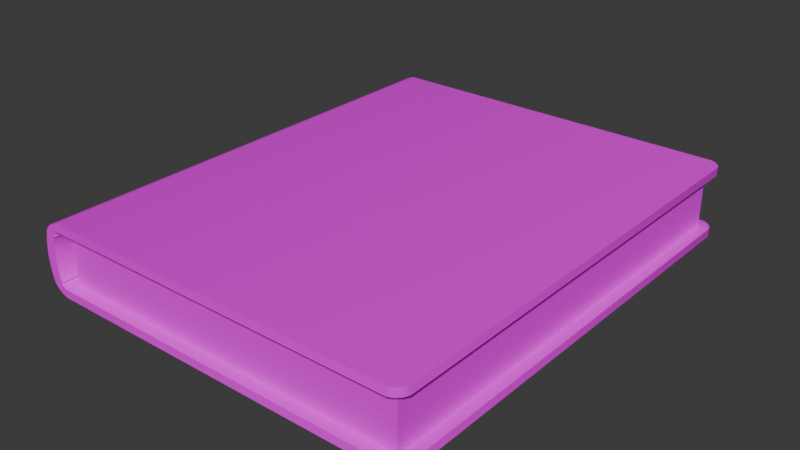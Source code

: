 # Source: Libros.blend  (saved by Blender 4.3.32; exported with 4.5.12 LTS)
import bpy
from mathutils import Matrix  # noqa: F401  (used for matrix-valued properties, if any)

bpy.ops.wm.read_factory_settings(use_empty=True)
scene = bpy.context.scene
scene.name = 'Scene'

# ---- collections
col_libros = bpy.data.collections.new('Libros'); scene.collection.children.link(col_libros)

# ---- images (referenced by path relative to the original .blend; pixels are not part of the script)
import os
ASSET_DIR = os.environ.get("B2B_ASSET_DIR", "")  # directory of the original .blend (textures are referenced by path, not embedded)
HERE = os.path.dirname(os.path.abspath(__file__))  # packed textures are extracted next to this script under _unpacked/

def load_image(name, relpath, width, height, colorspace="sRGB"):
    """Load a texture the original file referenced (path relative to the .blend, or extracted next to this script)."""
    p = next((c for c in (os.path.join(HERE, relpath), os.path.join(ASSET_DIR, relpath)) if relpath and os.path.exists(c)), "")
    if p:
        img = bpy.data.images.load(p, check_existing=True)
        img.name = name
    else:  # same state as the original file: an image datablock whose file is absent (Cycles renders it pink)
        img = bpy.data.images.new(name, width, height)
        img.source = "FILE"
        img.filepath = "//" + (relpath or name)
    img.colorspace_settings.name = colorspace
    return img
img_libro_parlante_basecolor_png_001 = load_image('Libro_Parlante_BaseColor.png.001', 'Texturas_Libro_Parlante/Libro_Parlante_BaseColor.png', 1024, 1024, 'sRGB')

# ---- materials (node trees are filled in below, after node groups)
mat_libro = bpy.data.materials.new('Libro')
mat_libro.alpha_threshold = 0.0
mat_libro.roughness = 0.5
mat_libro.line_color = (0.0, 0.0, 0.0, 1.0)

# ---- node groups
ng_smooth_by_angle = bpy.data.node_groups.new('Smooth by Angle', 'GeometryNodeTree')
_s = ng_smooth_by_angle.interface.new_socket(name='Mesh', in_out='OUTPUT', socket_type='NodeSocketGeometry')
_s = ng_smooth_by_angle.interface.new_socket(name='Mesh', in_out='INPUT', socket_type='NodeSocketGeometry')
_s = ng_smooth_by_angle.interface.new_socket(name='Angle', in_out='INPUT', socket_type='NodeSocketFloat')
_s.subtype = 'ANGLE'
_s.default_value = 0.5236
_s.min_value = 0.0
_s.max_value = 3.142
_s.description = 'Maximum face angle for smooth edges'
_s = ng_smooth_by_angle.interface.new_socket(name='Ignore Sharpness', in_out='INPUT', socket_type='NodeSocketBool')
_s.force_non_field = True
ng_smooth_by_angle.description = 'Set the sharpness of mesh edges based on the angle between the neighboring faces'
ng_smooth_by_angle.is_modifier = True
_N = ng_smooth_by_angle.nodes; _L = ng_smooth_by_angle.links
n0 = _N.new('GeometryNodeSetShadeSmooth'); n0.name = 'Set Shade Smooth'; n0.location = (120, -80)
n0.domain = 'EDGE'
n1 = _N.new('GeometryNodeSetShadeSmooth'); n1.name = 'Set Shade Smooth.001'; n1.location = (300, -80)
n2 = _N.new('NodeGroupOutput'); n2.name = 'Group Output'; n2.location = (480, -80)
n3 = _N.new('GeometryNodeInputMeshEdgeAngle'); n3.name = 'Edge Angle'; n3.location = (-440, -240)
n4 = _N.new('NodeGroupInput'); n4.name = 'Group Input'; n4.location = (-80, -80)
n5 = _N.new('GeometryNodeInputEdgeSmooth'); n5.name = 'Is Edge Smooth'; n5.location = (-260, -120)
n6 = _N.new('GeometryNodeInputShadeSmooth'); n6.name = 'Is Shade Smooth'; n6.location = (-440, -397)
n7 = _N.new('FunctionNodeCompare'); n7.name = 'Compare'; n7.location = (-260, -260)
n7.operation = 'LESS_EQUAL'
n7.inputs[6].default_value = (0.0, 0.0, 0.0, 0.0)
n7.inputs[7].default_value = (0.0, 0.0, 0.0, 0.0)
n8 = _N.new('FunctionNodeBooleanMath'); n8.name = 'Boolean Math.001'; n8.location = (-80, -260)
n9 = _N.new('NodeGroupInput'); n9.name = 'Group Input.001'; n9.location = (-440, -329)
n10 = _N.new('NodeGroupInput'); n10.name = 'Group Input.002'; n10.location = (-259, -189)
n11 = _N.new('FunctionNodeBooleanMath'); n11.name = 'Boolean Math'; n11.location = (-80, -149)
n11.operation = 'OR'
n12 = _N.new('FunctionNodeBooleanMath'); n12.name = 'Boolean Math.002'; n12.location = (-260, -380)
n12.operation = 'OR'
n13 = _N.new('NodeGroupInput'); n13.name = 'Group Input.003'; n13.location = (-440, -460)
_L.new(n3.outputs[0], n7.inputs[0])
_L.new(n1.outputs[0], n2.inputs[0])
_L.new(n9.outputs[1], n7.inputs[1])
_L.new(n7.outputs[0], n8.inputs[0])
_L.new(n4.outputs[0], n0.inputs[0])
_L.new(n0.outputs[0], n1.inputs[0])
_L.new(n8.outputs[0], n0.inputs[2])
_L.new(n10.outputs[2], n11.inputs[1])
_L.new(n5.outputs[0], n11.inputs[0])
_L.new(n11.outputs[0], n0.inputs[1])
_L.new(n13.outputs[2], n12.inputs[1])
_L.new(n6.outputs[0], n12.inputs[0])
_L.new(n12.outputs[0], n8.inputs[1])
n2.is_active_output = True

# ---- material node trees
mat_libro.use_nodes = True; mat_libro.node_tree.nodes.clear()
_N = mat_libro.node_tree.nodes; _L = mat_libro.node_tree.links
n0 = _N.new('ShaderNodeOutputMaterial'); n0.name = 'Material Output'; n0.location = (300, 300)
n1 = _N.new('ShaderNodeBsdfPrincipled'); n1.name = 'Principled BSDF'; n1.location = (10, 300)
n1.inputs[3].default_value = 1.45
n2 = _N.new('ShaderNodeTexImage'); n2.name = 'Image Texture'; n2.location = (-269, 264)
n2.image = img_libro_parlante_basecolor_png_001
_L.new(n1.outputs[0], n0.inputs[0])
_L.new(n2.outputs[0], n1.inputs[0])
n0.is_active_output = True

# ---- world
world_world = bpy.data.worlds.new('World'); scene.world = world_world
world_world.use_nodes = True; world_world.node_tree.nodes.clear()
_N = world_world.node_tree.nodes; _L = world_world.node_tree.links
n0 = _N.new('ShaderNodeOutputWorld'); n0.name = 'World Output'; n0.location = (300, 300)
n1 = _N.new('ShaderNodeBackground'); n1.name = 'Background'; n1.location = (10, 300)
n1.inputs[0].default_value = (0.05088, 0.05088, 0.05088, 1.0)
_L.new(n1.outputs[0], n0.inputs[0])
n0.is_active_output = True
world_world.color = (0.05088, 0.05088, 0.05088)
world_world.sun_shadow_jitter_overblur = 0.0

# ---- meshes
me_cube = bpy.data.meshes.new('Cube')
me_cube.from_pydata([(1.355, 1.419, 0.07358), (1.355, -1.419, 0.07358), (1.355, -1.419, -0.07358), (1.355, 1.419, -0.07358), (1.361, -1.419, -1.028e-07), (1.361, 1.419, -1.028e-07), (1.245, 1.419, 0.2161), (1.285, 1.419, 0.2027), (1.317, 1.419, 0.1795), (1.34, 1.419, 0.1472), (1.34, -1.419, 0.1472), (1.317, -1.419, 0.1795), (1.285, -1.419, 0.2027), (1.245, -1.419, 0.2161), (1.34, 1.419, -0.1472), (1.317, 1.419, -0.1795), (1.285, 1.419, -0.2027), (1.245, 1.419, -0.2161), (1.245, -1.419, -0.2161), (1.285, -1.419, -0.2027), (1.317, -1.419, -0.1795), (1.34, -1.419, -0.1472), (-0.931, 1.35, 0.1661), (-0.931, -1.35, 0.1661), (-0.931, 1.35, -0.1661), (-0.931, -1.35, -0.1661), (1.306, 1.419, 0.06649), (1.225, 1.35, 0.1661), (1.262, 1.419, 0.1577), (1.262, -1.419, 0.1577), (1.225, -1.35, 0.1661), (1.293, 1.419, -0.1266), (1.262, 1.419, -0.1577), (1.225, 1.35, -0.1661), (1.225, -1.35, -0.1661), (1.262, -1.419, -0.1577), (1.237, -1.419, -0.1661), (1.237, 1.419, -0.1661), (1.237, 1.419, 0.1661), (1.237, -1.419, 0.1661), (-0.931, 1.35, 0.000685), (-0.931, -1.35, 0.000685), (-0.931, -1.35, -0.0006849), (-0.931, 1.35, -0.0006849), (1.225, -1.35, -0.000685), (1.225, 1.35, -0.000685), (1.225, 1.35, 0.0006848), (1.225, -1.35, 0.0006848), (-0.9622, 1.381, 0.1661), (-0.9622, -1.381, 0.1661), (-0.9622, -1.381, -0.1661), (-0.9622, 1.381, -0.1661), (-0.9286, 1.419, 0.2161), (-0.9592, 1.406, 0.2161), (-0.9873, 1.378, 0.2161), (-1.0, 1.347, 0.2161), (-1.0, -1.347, 0.2161), (-0.9873, -1.378, 0.2161), (-0.9592, -1.406, 0.2161), (-0.9286, -1.419, 0.2161), (-1.0, 1.347, -0.2161), (-0.9873, 1.378, -0.2161), (-0.9592, 1.406, -0.2161), (-0.9286, 1.419, -0.2161), (-0.9286, -1.419, -0.2161), (-0.9592, -1.406, -0.2161), (-0.9873, -1.378, -0.2161), (-1.0, -1.347, -0.2161), (-1.0, 1.347, 0.1661), (-0.9873, 1.378, 0.1661), (-0.9834, 1.372, 0.1661), (-0.9592, 1.406, 0.1661), (-0.9286, 1.419, 0.1661), (-0.9534, 1.402, 0.1661), (-0.9286, -1.419, 0.1661), (-0.9592, -1.406, 0.1661), (-0.9534, -1.402, 0.1661), (-0.9873, -1.378, 0.1661), (-1.0, -1.347, 0.1661), (-0.9834, -1.372, 0.1661), (-1.0, -1.347, -0.1661), (-0.9873, -1.378, -0.1661), (-0.9834, -1.372, -0.1661), (-0.9592, -1.406, -0.1661), (-0.9286, -1.419, -0.1661), (-0.9534, -1.402, -0.1661), (-0.9286, 1.419, -0.1661), (-0.9592, 1.406, -0.1661), (-0.9534, 1.402, -0.1661), (-0.9873, 1.378, -0.1661), (-1.0, 1.347, -0.1661), (-0.9834, 1.372, -0.1661), (1.311, 1.419, -9.897e-08), (1.281, 1.419, 0.1438), (1.306, 1.419, -0.06649), (1.306, -1.419, -0.06649), (1.306, -1.419, 0.06649), (1.293, -1.419, 0.1266), (1.281, 1.419, -0.1438), (1.293, -1.419, -0.1266), (1.281, -1.419, 0.1438), (1.311, -1.419, -9.897e-08), (1.281, -1.419, -0.1438), (1.293, 1.419, 0.1266), (1.291, 1.419, -0.06443), (1.291, -1.419, -0.06443), (1.296, -1.419, -9.897e-08), (1.291, -1.419, 0.06443), (1.28, 1.419, -0.1207), (1.291, 1.419, 0.06443), (1.296, 1.419, -9.897e-08), (1.28, -1.419, 0.1207), (1.269, 1.419, -0.1353), (1.28, -1.419, -0.1207), (1.269, -1.419, -0.1353), (1.269, -1.419, 0.1353), (1.28, 1.419, 0.1207), (1.269, 1.419, 0.1353)], [], [(0, 9, 10, 1), (3, 5, 4, 2), (65, 83, 81, 66), (6, 52, 53, 54, 55, 56, 57, 58, 59, 13), (15, 20, 19, 16), (14, 21, 20, 15), (18, 17, 16, 19), (10, 9, 8, 11), (6, 13, 12, 7), (11, 8, 7, 12), (14, 3, 2, 21), (5, 0, 1, 4), (34, 33, 45, 44), (22, 27, 46, 40), (98, 32, 35, 102), (36, 35, 32, 37), (38, 28, 29, 39), (100, 29, 28, 93), (56, 55, 68, 78), (17, 63, 86, 37), (2, 4, 101, 95), (4, 1, 96, 101), (3, 14, 31, 94), (0, 5, 92, 26), (1, 10, 97, 96), (5, 3, 94, 92), (14, 15, 98, 31), (20, 21, 99, 102), (18, 19, 35, 36), (16, 17, 37, 32), (10, 11, 100, 97), (8, 9, 103, 93), (6, 7, 28, 38), (12, 13, 39, 29), (11, 12, 29, 100), (7, 8, 93, 28), (61, 89, 87, 62), (18, 64, 65, 66, 67, 60, 61, 62, 63, 17), (9, 0, 26, 103), (21, 2, 95, 99), (15, 16, 32, 98), (19, 20, 102, 35), (27, 22, 48, 73, 72, 38), (70, 69, 71, 73, 48), (76, 75, 77, 79, 49), (88, 87, 89, 91, 51), (33, 34, 36, 37), (30, 27, 38, 39), (82, 81, 83, 85, 50), (34, 25, 50, 85, 84, 36), (44, 45, 43, 42), (46, 47, 41, 40), (23, 22, 40, 41), (33, 24, 43, 45), (30, 23, 41, 47), (27, 30, 47, 46), (24, 25, 42, 43), (25, 34, 44, 42), (22, 23, 49, 79, 78, 68, 70, 48), (23, 30, 39, 74, 76, 49), (25, 24, 51, 91, 90, 80, 82, 50), (24, 33, 37, 86, 88, 51), (52, 6, 38, 72), (13, 59, 74, 39), (60, 67, 80, 90), (64, 18, 36, 84), (57, 77, 75, 58), (68, 69, 70), (71, 72, 73), (74, 75, 76), (77, 78, 79), (80, 81, 82), (83, 84, 85), (86, 87, 88), (89, 90, 91), (52, 72, 71, 53), (68, 55, 54, 69), (56, 78, 77, 57), (74, 59, 58, 75), (60, 90, 89, 61), (86, 63, 62, 87), (64, 84, 83, 65), (80, 67, 66, 81), (53, 71, 69, 54), (101, 96, 107, 106), (31, 98, 112, 108), (100, 93, 117, 115), (95, 101, 106, 105), (93, 103, 116, 117), (92, 94, 104, 110), (109, 107, 111, 116), (104, 105, 106, 110), (108, 112, 114, 113), (111, 115, 117, 116), (108, 113, 105, 104), (110, 106, 107, 109), (103, 26, 109, 116), (94, 31, 108, 104), (99, 95, 105, 113), (102, 99, 113, 114), (98, 102, 114, 112), (26, 92, 110, 109), (97, 100, 115, 111), (96, 97, 111, 107)])
_uv = me_cube.uv_layers.new(name='UVMap')
_uv.uv.foreach_set('vector', [0.8649, 0.4028, 0.8571, 0.4028, 0.8571, 0.1078, 0.8649, 0.1078, 0.8802, 0.4028, 0.8726, 0.4028, 0.8726, 0.1078, 0.8802, 0.1078, 0.9146, 0.3386, 0.9198, 0.3386, 0.9198, 0.3428, 0.9146, 0.3428, 0.5662, 0.3733, 0.3003, 0.3733, 0.2966, 0.3717, 0.2932, 0.3683, 0.2916, 0.3645, 0.2916, 0.0349, 0.2932, 0.03115, 0.2966, 0.02772, 0.3003, 0.02616, 0.5662, 0.02616, 0.8922, 0.4028, 0.8922, 0.1078, 0.8963, 0.1078, 0.8963, 0.4028, 0.8881, 0.4028, 0.8881, 0.1078, 0.8922, 0.1078, 0.8922, 0.4028, 0.9007, 0.1078, 0.9007, 0.4028, 0.8963, 0.4028, 0.8963, 0.1078, 0.8571, 0.1078, 0.8571, 0.4028, 0.853, 0.4028, 0.853, 0.1078, 0.8445, 0.4028, 0.8445, 0.1078, 0.8488, 0.1078, 0.8488, 0.4028, 0.853, 0.1078, 0.853, 0.4028, 0.8488, 0.4028, 0.8488, 0.1078, 0.8881, 0.4028, 0.8802, 0.4028, 0.8802, 0.1078, 0.8881, 0.1078, 0.8726, 0.4028, 0.8649, 0.4028, 0.8649, 0.1078, 0.8726, 0.1078, 0.9651, 0.3098, 0.9651, 0.054, 0.9808, 0.054, 0.9808, 0.3098, 0.9456, 0.2529, 0.9456, 0.054, 0.9612, 0.054, 0.9612, 0.2529, 0.9102, 0.4028, 0.9078, 0.4028, 0.9078, 0.1078, 0.9102, 0.1078, 0.905, 0.1078, 0.9078, 0.1078, 0.9078, 0.4028, 0.905, 0.4028, 0.9365, 0.9373, 0.9337, 0.9373, 0.9337, 0.6423, 0.9365, 0.6423, 0.9313, 0.6423, 0.9337, 0.6423, 0.9337, 0.9373, 0.9313, 0.9373, 0.9293, 0.3462, 0.9293, 0.6264, 0.9241, 0.6264, 0.9241, 0.3462, 0.9146, 0.8633, 0.9146, 0.6374, 0.9198, 0.6374, 0.9198, 0.8625, 0.6035, 0.9065, 0.6484, 0.9031, 0.6484, 0.9337, 0.6079, 0.9368, 0.6484, 0.9031, 0.6933, 0.9065, 0.689, 0.9368, 0.6484, 0.9337, 0.6035, 0.8776, 0.5586, 0.8681, 0.5712, 0.8395, 0.6079, 0.8473, 0.6933, 0.8776, 0.6484, 0.881, 0.6484, 0.8504, 0.689, 0.8473, 0.6933, 0.9065, 0.7382, 0.916, 0.7257, 0.9446, 0.689, 0.9368, 0.6484, 0.881, 0.6035, 0.8776, 0.6079, 0.8473, 0.6484, 0.8504, 0.5586, 0.8681, 0.5389, 0.854, 0.5607, 0.832, 0.5712, 0.8395, 0.5389, 0.9301, 0.5586, 0.916, 0.5712, 0.9446, 0.5607, 0.9521, 0.5166, 0.974, 0.5247, 0.9497, 0.5522, 0.9638, 0.5471, 0.979, 0.5247, 0.8344, 0.5166, 0.8101, 0.5471, 0.8051, 0.5522, 0.8203, 0.7382, 0.916, 0.7579, 0.9301, 0.7362, 0.9521, 0.7257, 0.9446, 0.7579, 0.854, 0.7382, 0.8681, 0.7257, 0.8395, 0.7362, 0.832, 0.7803, 0.8101, 0.7721, 0.8344, 0.7447, 0.8203, 0.7498, 0.8051, 0.7721, 0.9497, 0.7803, 0.974, 0.7498, 0.979, 0.7447, 0.9638, 0.7579, 0.9301, 0.7721, 0.9497, 0.7447, 0.9638, 0.7362, 0.9521, 0.7721, 0.8344, 0.7579, 0.854, 0.7362, 0.832, 0.7447, 0.8203, 0.9146, 0.6298, 0.9198, 0.6298, 0.9198, 0.6339, 0.9146, 0.6339, 0.01576, 0.02616, 0.2816, 0.02616, 0.2854, 0.02772, 0.2888, 0.03115, 0.2904, 0.0349, 0.2904, 0.3645, 0.2888, 0.3683, 0.2854, 0.3717, 0.2816, 0.3733, 0.01576, 0.3733, 0.7382, 0.8681, 0.6933, 0.8776, 0.689, 0.8473, 0.7257, 0.8395, 0.5586, 0.916, 0.6035, 0.9065, 0.6079, 0.9368, 0.5712, 0.9446, 0.5389, 0.854, 0.5247, 0.8344, 0.5522, 0.8203, 0.5607, 0.832, 0.5247, 0.9497, 0.5389, 0.9301, 0.5607, 0.9521, 0.5522, 0.9638, 0.0266, 0.7137, 0.2833, 0.7137, 0.2871, 0.7175, 0.2861, 0.7201, 0.283, 0.7221, 0.01816, 0.7221, 0.2897, 0.7164, 0.2902, 0.7171, 0.2868, 0.7206, 0.2861, 0.7201, 0.2871, 0.7175, 0.2861, 0.377, 0.2868, 0.3766, 0.2902, 0.38, 0.2897, 0.3807, 0.2871, 0.3796, 0.5626, 0.377, 0.5633, 0.3766, 0.5668, 0.38, 0.5663, 0.3807, 0.5637, 0.3796, 0.3031, 0.3834, 0.3031, 0.7137, 0.2947, 0.7221, 0.2947, 0.375, 0.0266, 0.3834, 0.0266, 0.7137, 0.01816, 0.7221, 0.01816, 0.375, 0.5663, 0.7164, 0.5668, 0.7171, 0.5633, 0.7206, 0.5626, 0.7201, 0.5637, 0.7175, 0.3031, 0.7137, 0.5599, 0.7137, 0.5637, 0.7175, 0.5626, 0.7201, 0.5596, 0.7221, 0.2947, 0.7221, 0.5685, 0.3571, 0.5685, 0.02689, 0.8252, 0.02689, 0.8252, 0.3571, 0.5699, 0.7165, 0.5699, 0.3863, 0.8266, 0.3863, 0.8266, 0.7165, 0.9456, 0.5087, 0.9456, 0.2529, 0.9612, 0.2529, 0.9612, 0.5087, 0.9651, 0.9634, 0.9651, 0.7646, 0.9808, 0.7646, 0.9808, 0.9634, 0.9456, 0.7076, 0.9456, 0.5087, 0.9612, 0.5087, 0.9612, 0.7076, 0.9456, 0.9634, 0.9456, 0.7076, 0.9612, 0.7076, 0.9612, 0.9634, 0.9651, 0.7646, 0.9651, 0.5087, 0.9808, 0.5087, 0.9808, 0.7646, 0.9651, 0.5087, 0.9651, 0.3098, 0.9808, 0.3098, 0.9808, 0.5087, 0.2833, 0.7137, 0.2833, 0.3834, 0.2871, 0.3796, 0.2897, 0.3807, 0.2918, 0.3837, 0.2918, 0.7134, 0.2897, 0.7164, 0.2871, 0.7175, 0.2833, 0.3834, 0.0266, 0.3834, 0.01816, 0.375, 0.283, 0.375, 0.2861, 0.377, 0.2871, 0.3796, 0.5599, 0.7137, 0.5599, 0.3834, 0.5637, 0.3796, 0.5663, 0.3807, 0.5683, 0.3837, 0.5683, 0.7134, 0.5663, 0.7164, 0.5637, 0.7175, 0.5599, 0.3834, 0.3031, 0.3834, 0.2947, 0.375, 0.5596, 0.375, 0.5626, 0.377, 0.5637, 0.3796, 0.9293, 0.6374, 0.9293, 0.8633, 0.9241, 0.8625, 0.9241, 0.6374, 0.9293, 0.1092, 0.9293, 0.3352, 0.9241, 0.3352, 0.9241, 0.1101, 0.9146, 0.6264, 0.9146, 0.3462, 0.9198, 0.3462, 0.9198, 0.6264, 0.9146, 0.3352, 0.9146, 0.1092, 0.9198, 0.1101, 0.9198, 0.3352, 0.9293, 0.3428, 0.9241, 0.3428, 0.9241, 0.3386, 0.9293, 0.3386, 0.2918, 0.7134, 0.2902, 0.7171, 0.2897, 0.7164, 0.2868, 0.7206, 0.283, 0.7221, 0.2861, 0.7201, 0.283, 0.375, 0.2868, 0.3766, 0.2861, 0.377, 0.2902, 0.38, 0.2918, 0.3837, 0.2897, 0.3807, 0.5683, 0.7134, 0.5668, 0.7171, 0.5663, 0.7164, 0.5633, 0.7206, 0.5596, 0.7221, 0.5626, 0.7201, 0.5596, 0.375, 0.5633, 0.3766, 0.5626, 0.377, 0.5668, 0.38, 0.5683, 0.3837, 0.5663, 0.3807, 0.9293, 0.6374, 0.9241, 0.6374, 0.9241, 0.6339, 0.9293, 0.6339, 0.9241, 0.6264, 0.9293, 0.6264, 0.9293, 0.6298, 0.9241, 0.6298, 0.9293, 0.3462, 0.9241, 0.3462, 0.9241, 0.3428, 0.9293, 0.3428, 0.9241, 0.3352, 0.9293, 0.3352, 0.9293, 0.3386, 0.9241, 0.3386, 0.9146, 0.6264, 0.9198, 0.6264, 0.9198, 0.6298, 0.9146, 0.6298, 0.9198, 0.6374, 0.9146, 0.6374, 0.9146, 0.6339, 0.9198, 0.6339, 0.9146, 0.3352, 0.9198, 0.3352, 0.9198, 0.3386, 0.9146, 0.3386, 0.9198, 0.3462, 0.9146, 0.3462, 0.9146, 0.3428, 0.9198, 0.3428, 0.9293, 0.6339, 0.9241, 0.6339, 0.9241, 0.6298, 0.9293, 0.6298, 0.8612, 0.4077, 0.869, 0.4084, 0.8686, 0.41, 0.8612, 0.4094, 0.8457, 0.6818, 0.844, 0.6798, 0.8453, 0.679, 0.8466, 0.6803, 0.8777, 0.4126, 0.8792, 0.6793, 0.8776, 0.6785, 0.8763, 0.4133, 0.8534, 0.4082, 0.8612, 0.4077, 0.8612, 0.4094, 0.8537, 0.4099, 0.8792, 0.6793, 0.8773, 0.6812, 0.8763, 0.6797, 0.8776, 0.6785, 0.8618, 0.6844, 0.8531, 0.684, 0.8534, 0.6821, 0.8618, 0.6825, 0.8889, 0.4085, 0.8889, 0.7035, 0.883, 0.7035, 0.883, 0.4085, 0.9024, 0.4085, 0.9024, 0.7035, 0.8956, 0.7035, 0.8956, 0.4085, 0.9083, 0.4085, 0.9102, 0.4085, 0.9102, 0.7035, 0.9083, 0.7035, 0.883, 0.7035, 0.8811, 0.7035, 0.8811, 0.4085, 0.883, 0.4085, 0.9083, 0.4085, 0.9083, 0.7035, 0.9024, 0.7035, 0.9024, 0.4085, 0.8956, 0.4085, 0.8956, 0.7035, 0.8889, 0.7035, 0.8889, 0.4085, 0.8773, 0.6812, 0.8702, 0.6833, 0.8698, 0.6816, 0.8763, 0.6797, 0.8531, 0.684, 0.8457, 0.6818, 0.8466, 0.6803, 0.8534, 0.6821, 0.8458, 0.4105, 0.8534, 0.4082, 0.8537, 0.4099, 0.8468, 0.412, 0.844, 0.4126, 0.8458, 0.4105, 0.8468, 0.412, 0.8455, 0.4133, 0.844, 0.6798, 0.844, 0.4126, 0.8455, 0.4133, 0.8453, 0.679, 0.8702, 0.6833, 0.8618, 0.6844, 0.8618, 0.6825, 0.8698, 0.6816, 0.8761, 0.4107, 0.8777, 0.4126, 0.8763, 0.4133, 0.8752, 0.4121, 0.869, 0.4084, 0.8761, 0.4107, 0.8752, 0.4121, 0.8686, 0.41])
me_cube.materials.append(mat_libro)
me_cube.use_mirror_vertex_groups = False
me_cube.update()
arm_armature_001 = bpy.data.armatures.new('Armature.001')  # bones are not reproduced

# ---- objects
ob_cube = bpy.data.objects.new('Cube', me_cube)
ob_armature = bpy.data.objects.new('Armature', arm_armature_001)

# ---- transforms, parenting, visibility, modifiers, constraints
ob_cube.parent = ob_armature
ob_cube.matrix_parent_inverse = Matrix(((1.0, -0.0, 0.0, -3.806), (-0.0, 1.0, -0.0, -0.0002166), (0.0, -0.0, 1.0, -1.186), (-0.0, 0.0, -0.0, 1.0)))
ob_cube.location = (2.566, 0.0, 0.9975)
ob_cube.lock_rotations_4d = False
ob_cube.empty_display_type = 'ARROWS'
ob_cube.lineart.crease_threshold = 0.0
_vg = ob_cube.vertex_groups.new(name='Bone')
_vg.add([6, 7, 11, 12, 13, 22, 23, 27, 28, 29, 30, 38, 39, 40, 41, 46, 47, 48, 49, 52, 53, 54, 55, 56, 57, 58, 59, 68, 69, 70, 71, 72, 73, 74, 75, 76, 77, 78, 79], 1.0, 'REPLACE')
_vg = ob_cube.vertex_groups.new(name='Bone.001')
_vg.add([7, 8, 9, 10, 11, 12, 28, 29, 93, 97, 100, 103, 111, 115, 116, 117], 1.0, 'REPLACE')
_vg = ob_cube.vertex_groups.new(name='Bone.002')
_vg.add([0, 1, 4, 5, 9, 10, 26, 92, 96, 97, 101, 103, 106, 107, 109, 110, 111, 116], 1.0, 'REPLACE')
_vg = ob_cube.vertex_groups.new(name='Bone.003')
_vg.add([2, 3, 4, 5, 14, 21, 31, 92, 94, 95, 99, 101, 104, 105, 106, 108, 110, 113], 1.0, 'REPLACE')
_vg = ob_cube.vertex_groups.new(name='Bone.004')
_vg.add([14, 15, 16, 19, 20, 21, 31, 32, 35, 98, 102, 108, 112, 113, 114], 1.0, 'REPLACE')
_vg = ob_cube.vertex_groups.new(name='Bone.005')
_vg.add([16, 17, 18, 19, 24, 25, 32, 33, 34, 35, 36, 37, 42, 43, 44, 45, 50, 51, 60, 61, 62, 63, 64, 65, 66, 67, 80, 81, 82, 83, 84, 85, 86, 87, 88, 89, 90, 91], 1.0, 'REPLACE')
_m = ob_cube.modifiers.new('Smooth by Angle', 'NODES')
_m.node_group = ng_smooth_by_angle
_gi = [s.identifier for s in ng_smooth_by_angle.interface.items_tree if s.item_type == 'SOCKET' and s.in_out == 'INPUT']
_m[_gi[1]] = 1.222  # Angle
_m[_gi[2]] = True  # Ignore Sharpness
_m.show_group_selector = False
_m = ob_cube.modifiers.new('Armature', 'ARMATURE')
_m = ob_cube.modifiers.new('Armature.001', 'ARMATURE')
_m.object = ob_armature
ob_armature.location = (0.1, 0.0002166, 0.0)
ob_armature.rotation_euler = (-0.0, 3.142, -0.0)
ob_armature.show_in_front = True

# ---- collection membership
col_libros.objects.link(ob_cube)
col_libros.objects.link(ob_armature)

# ---- scene / render settings (as saved in the file)
scene.frame_start = 0; scene.frame_end = 20; scene.frame_set(0)
scene.render.engine = 'BLENDER_EEVEE_NEXT'
scene.render.fps = 30
bpy.context.view_layer.update()

# ---- added for rendering (the .blend has no active camera and no usable light): camera, sun
cam_auto = bpy.data.cameras.new('AutoCamera')
cam_auto.lens = 50.0
cam_auto.sensor_width = 36.0
cam_auto.clip_end = 1000.0
ob_auto_camera = bpy.data.objects.new('AutoCamera', cam_auto)
scene.collection.objects.link(ob_auto_camera)
ob_auto_camera.location = (4.59911, -4.1269, 2.93974)
ob_auto_camera.rotation_euler = (1.09748, -7.21219e-08, 0.694738)
scene.camera = ob_auto_camera
light_auto_sun = bpy.data.lights.new('AutoSun', 'SUN')
light_auto_sun.energy = 3.0
light_auto_sun.angle = 0.0523599
ob_auto_sun = bpy.data.objects.new('AutoSun', light_auto_sun)
scene.collection.objects.link(ob_auto_sun)
ob_auto_sun.rotation_euler = (0.872665, 0.174533, 0.523599)
bpy.context.view_layer.update()
